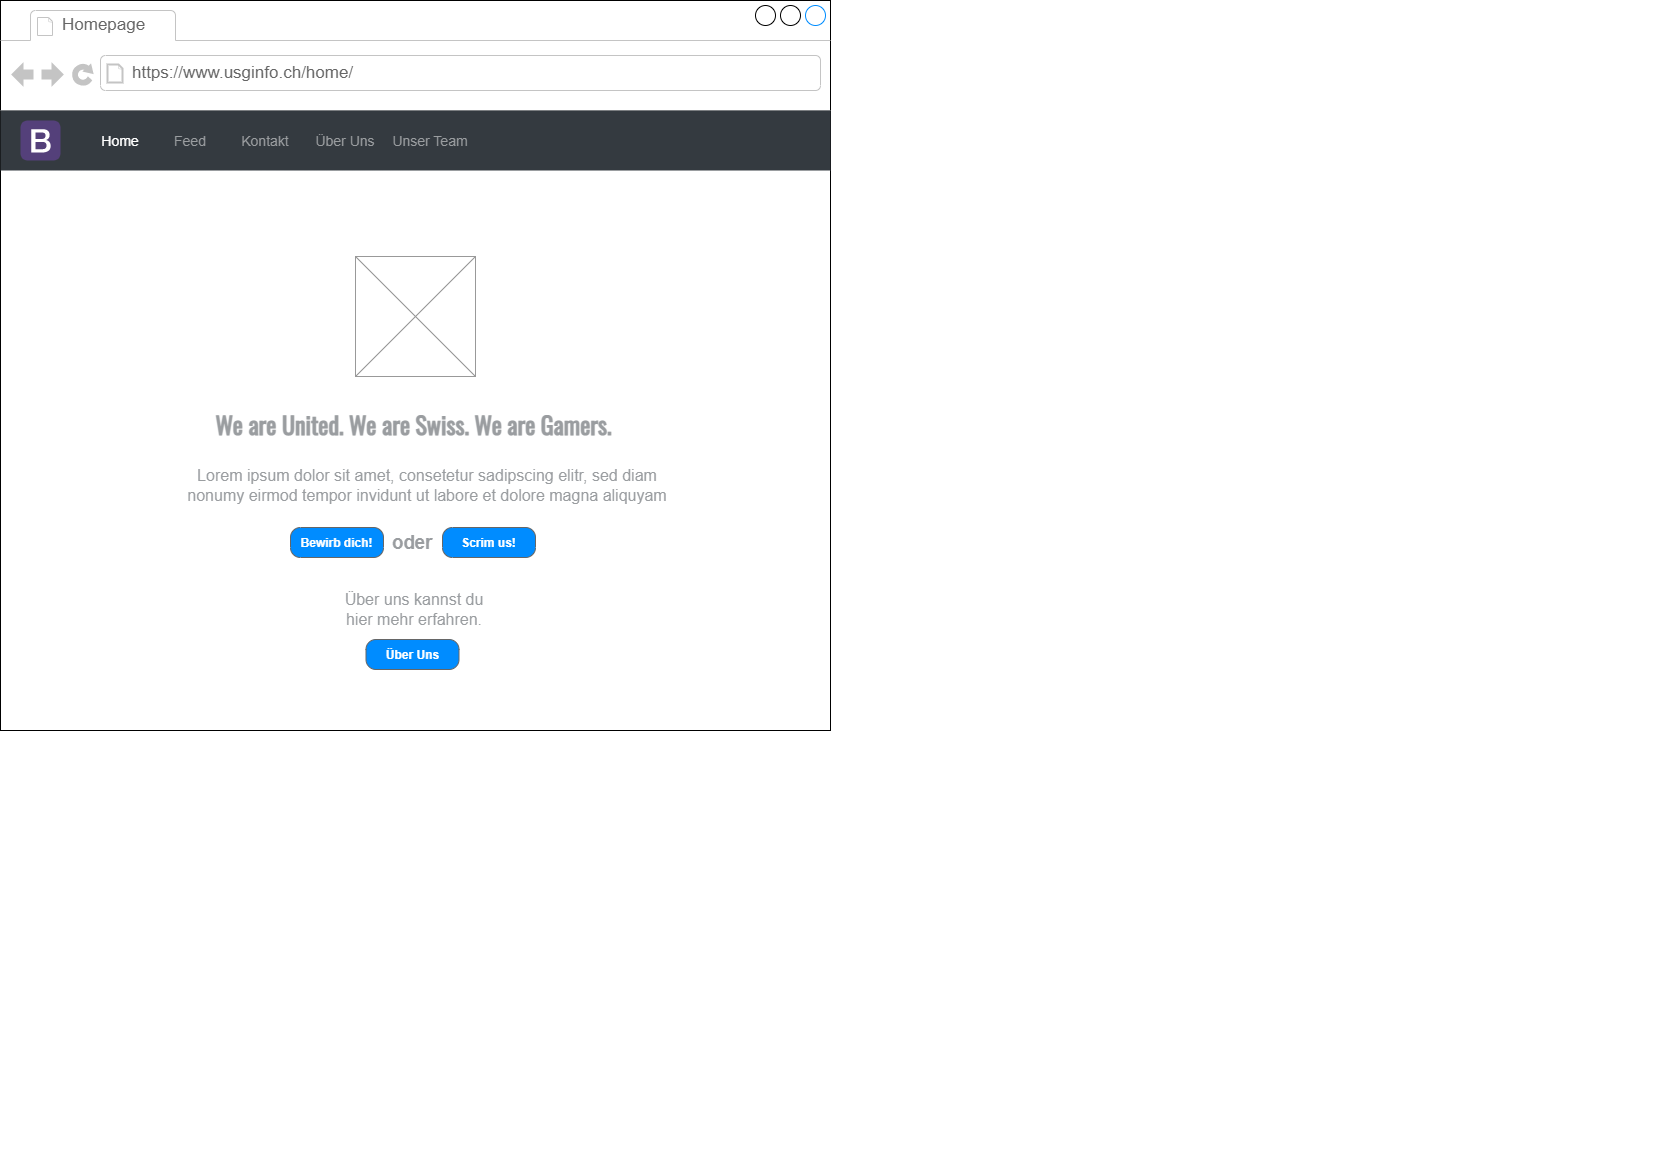

The diagram above was exported from draw.io. Its source (the exported page's mxGraphModel, read from the mxfile embedded in the PNG):
<mxGraphModel dx="1381" dy="764" grid="1" gridSize="10" guides="1" tooltips="1" connect="1" arrows="1" fold="1" page="1" pageScale="1" pageWidth="827" pageHeight="1169" math="0" shadow="0">
  <root>
    <mxCell id="0" />
    <mxCell id="1" parent="0" />
    <mxCell id="bIZdVBOY0GvSTKbhYSFp-1" value="" style="strokeWidth=1;shadow=0;dashed=0;align=center;html=1;shape=mxgraph.mockup.containers.browserWindow;rSize=0;strokeColor2=#008cff;strokeColor3=#c4c4c4;mainText=,;recursiveResize=0;" parent="1" vertex="1">
      <mxGeometry width="830" height="730" as="geometry" />
    </mxCell>
    <mxCell id="bIZdVBOY0GvSTKbhYSFp-2" value="Homepage" style="strokeWidth=1;shadow=0;dashed=0;align=center;html=1;shape=mxgraph.mockup.containers.anchor;fontSize=17;fontColor=#666666;align=left;" parent="bIZdVBOY0GvSTKbhYSFp-1" vertex="1">
      <mxGeometry x="60" y="12" width="110" height="26" as="geometry" />
    </mxCell>
    <mxCell id="bIZdVBOY0GvSTKbhYSFp-3" value="https://www.usginfo.ch/home/" style="strokeWidth=1;shadow=0;dashed=0;align=center;html=1;shape=mxgraph.mockup.containers.anchor;rSize=0;fontSize=17;fontColor=#666666;align=left;" parent="bIZdVBOY0GvSTKbhYSFp-1" vertex="1">
      <mxGeometry x="130" y="60" width="250" height="26" as="geometry" />
    </mxCell>
    <mxCell id="SFdxGp_0DAX737ND4SgB-14" value="" style="html=1;shadow=0;dashed=0;fillColor=#343A40;strokeColor=none;fontSize=16;fontColor=#ffffff;align=left;spacing=15;" parent="bIZdVBOY0GvSTKbhYSFp-1" vertex="1">
      <mxGeometry y="110" width="830" height="60" as="geometry" />
    </mxCell>
    <mxCell id="SFdxGp_0DAX737ND4SgB-15" value="Home" style="fillColor=none;strokeColor=none;fontSize=14;fontColor=#ffffff;align=center;" parent="SFdxGp_0DAX737ND4SgB-14" vertex="1">
      <mxGeometry width="70" height="40" relative="1" as="geometry">
        <mxPoint x="85" y="10" as="offset" />
      </mxGeometry>
    </mxCell>
    <UserObject label="Feed" link="data:page/id,5X0n9u-aSN-BRFZXiq3j" id="SFdxGp_0DAX737ND4SgB-16">
      <mxCell style="fillColor=none;strokeColor=none;fontSize=14;fontColor=#9A9DA0;align=center;" parent="SFdxGp_0DAX737ND4SgB-14" vertex="1">
        <mxGeometry width="70" height="40" relative="1" as="geometry">
          <mxPoint x="155" y="10" as="offset" />
        </mxGeometry>
      </mxCell>
    </UserObject>
    <UserObject label="Kontakt" link="data:page/id,ZNAbnrCa7Ajv1rl6u_JT" id="SFdxGp_0DAX737ND4SgB-17">
      <mxCell style="fillColor=none;strokeColor=none;fontSize=14;fontColor=#9A9DA0;align=center;spacingRight=0;" parent="SFdxGp_0DAX737ND4SgB-14" vertex="1">
        <mxGeometry width="80" height="40" relative="1" as="geometry">
          <mxPoint x="225" y="10" as="offset" />
        </mxGeometry>
      </mxCell>
    </UserObject>
    <UserObject label="Über Uns" link="data:page/id,ZNAbnrCa7Ajv1rl6u_JT" id="SFdxGp_0DAX737ND4SgB-18">
      <mxCell style="fillColor=none;strokeColor=none;fontSize=14;fontColor=#9A9DA0;align=center;" parent="SFdxGp_0DAX737ND4SgB-14" vertex="1">
        <mxGeometry width="80" height="40" relative="1" as="geometry">
          <mxPoint x="305" y="10" as="offset" />
        </mxGeometry>
      </mxCell>
    </UserObject>
    <UserObject label="Unser Team" link="data:page/id,NkfTTzriaSgbZdDeIqaE" id="SFdxGp_0DAX737ND4SgB-11">
      <mxCell style="fillColor=none;strokeColor=none;fontSize=14;fontColor=#9A9DA0;align=center;" parent="SFdxGp_0DAX737ND4SgB-14" vertex="1">
        <mxGeometry width="90" height="40" relative="1" as="geometry">
          <mxPoint x="385" y="10" as="offset" />
        </mxGeometry>
      </mxCell>
    </UserObject>
    <UserObject label="" link="data:page/id,uj_8Z46DdneSUvF08PMS" id="SFdxGp_0DAX737ND4SgB-2">
      <mxCell style="html=1;shadow=0;dashed=0;shape=mxgraph.bootstrap.logo;fillColor=#54407A;strokeColor=none;sketch=0;" parent="SFdxGp_0DAX737ND4SgB-14" vertex="1">
        <mxGeometry width="40" height="40" relative="1" as="geometry">
          <mxPoint x="20" y="10" as="offset" />
        </mxGeometry>
      </mxCell>
    </UserObject>
    <mxCell id="3W_GfjGygXK4mwEywZUg-1" value="" style="verticalLabelPosition=bottom;shadow=0;dashed=0;align=center;html=1;verticalAlign=top;strokeWidth=1;shape=mxgraph.mockup.graphics.simpleIcon;strokeColor=#999999;fontColor=#9A9DA0;" parent="bIZdVBOY0GvSTKbhYSFp-1" vertex="1">
      <mxGeometry x="355" y="256" width="120" height="120" as="geometry" />
    </mxCell>
    <mxCell id="3W_GfjGygXK4mwEywZUg-2" value="&lt;h1&gt;&lt;font data-font-src=&quot;https://fonts.googleapis.com/css?family=Oswald&quot; face=&quot;Oswald&quot;&gt;We are United. We are Swiss. We are Gamers.&lt;/font&gt;&lt;/h1&gt;" style="text;html=1;strokeColor=none;fillColor=none;align=center;verticalAlign=middle;whiteSpace=wrap;rounded=0;fontColor=#9A9DA0;" parent="bIZdVBOY0GvSTKbhYSFp-1" vertex="1">
      <mxGeometry x="177" y="410" width="473" height="30" as="geometry" />
    </mxCell>
    <mxCell id="3W_GfjGygXK4mwEywZUg-3" value="&lt;h3&gt;&lt;font style=&quot;font-size: 16px; font-weight: normal;&quot;&gt;Lorem ipsum dolor sit amet, consetetur sadipscing elitr, sed diam nonumy eirmod tempor invidunt ut labore et dolore magna aliquyam&lt;/font&gt;&lt;/h3&gt;" style="text;html=1;strokeColor=none;fillColor=none;align=center;verticalAlign=middle;whiteSpace=wrap;rounded=0;fontColor=#9A9DA0;" parent="bIZdVBOY0GvSTKbhYSFp-1" vertex="1">
      <mxGeometry x="174" y="470" width="506" height="30" as="geometry" />
    </mxCell>
    <UserObject label="&lt;font style=&quot;font-size: 12px;&quot;&gt;Bewirb dich!&lt;/font&gt;" link="data:page/id,9Swx19kwjYjqMMwtqLIw" id="3W_GfjGygXK4mwEywZUg-4">
      <mxCell style="strokeWidth=1;shadow=0;dashed=0;align=center;html=1;shape=mxgraph.mockup.buttons.button;strokeColor=#666666;fontColor=#ffffff;mainText=;buttonStyle=round;fontSize=17;fontStyle=1;fillColor=#008cff;whiteSpace=wrap;" parent="bIZdVBOY0GvSTKbhYSFp-1" vertex="1">
        <mxGeometry x="290" y="527" width="93" height="30" as="geometry" />
      </mxCell>
    </UserObject>
    <UserObject label="&lt;font style=&quot;font-size: 12px;&quot;&gt;Scrim us!&lt;/font&gt;" link="data:page/id,D66esLYndqRuJjm96BAe" id="861my57FwYGXAwdZRsSg-1">
      <mxCell style="strokeWidth=1;shadow=0;dashed=0;align=center;html=1;shape=mxgraph.mockup.buttons.button;strokeColor=#666666;fontColor=#ffffff;mainText=;buttonStyle=round;fontSize=17;fontStyle=1;fillColor=#008cff;whiteSpace=wrap;" parent="bIZdVBOY0GvSTKbhYSFp-1" vertex="1">
        <mxGeometry x="442" y="527" width="93" height="30" as="geometry" />
      </mxCell>
    </UserObject>
    <mxCell id="861my57FwYGXAwdZRsSg-2" value="&lt;h6&gt;&lt;font face=&quot;Helvetica&quot;&gt;oder&lt;/font&gt;&lt;/h6&gt;" style="text;html=1;strokeColor=none;fillColor=none;align=center;verticalAlign=middle;whiteSpace=wrap;rounded=0;fontFamily=Oswald;fontSource=https%3A%2F%2Ffonts.googleapis.com%2Fcss%3Ffamily%3DOswald;fontSize=28;fontColor=#9A9DA0;" parent="bIZdVBOY0GvSTKbhYSFp-1" vertex="1">
      <mxGeometry x="382" y="527" width="60" height="30" as="geometry" />
    </mxCell>
    <UserObject label="&lt;font style=&quot;font-size: 12px;&quot;&gt;Über Uns&lt;/font&gt;" link="data:page/id,iaVXjshThKM2x8UyDiRv" id="lNDjvUPWG4sVDqN_mNfk-2">
      <mxCell style="strokeWidth=1;shadow=0;dashed=0;align=center;html=1;shape=mxgraph.mockup.buttons.button;strokeColor=#666666;fontColor=#ffffff;mainText=;buttonStyle=round;fontSize=17;fontStyle=1;fillColor=#008cff;whiteSpace=wrap;" parent="bIZdVBOY0GvSTKbhYSFp-1" vertex="1">
        <mxGeometry x="365.5" y="639" width="93" height="30" as="geometry" />
      </mxCell>
    </UserObject>
    <mxCell id="lNDjvUPWG4sVDqN_mNfk-5" value="&lt;font style=&quot;font-size: 16px;&quot;&gt;Über uns kannst du hier mehr erfahren.&lt;/font&gt;" style="text;html=1;strokeColor=none;fillColor=none;align=center;verticalAlign=middle;whiteSpace=wrap;rounded=0;fontFamily=Helvetica;fontSize=14;fontColor=#9A9DA0;" parent="bIZdVBOY0GvSTKbhYSFp-1" vertex="1">
      <mxGeometry x="334" y="594" width="160" height="30" as="geometry" />
    </mxCell>
  </root>
</mxGraphModel>